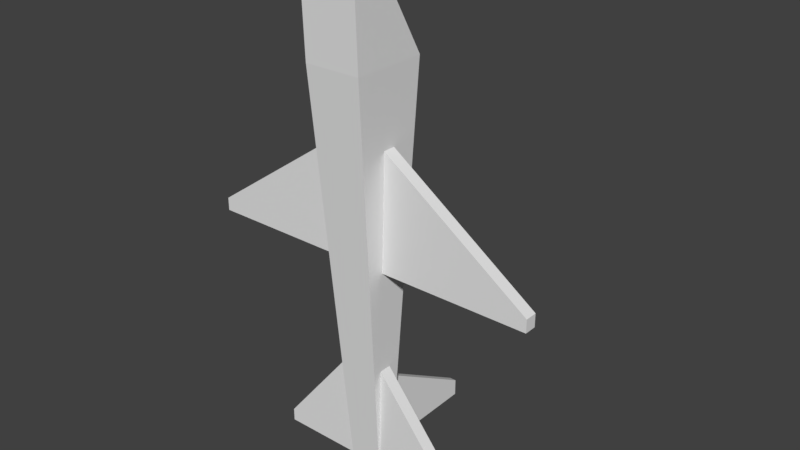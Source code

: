 # Source: plane.blend  (saved by Blender 2.79.0; exported with 4.5.12 LTS)
import bpy
from mathutils import Matrix  # noqa: F401  (used for matrix-valued properties, if any)

bpy.ops.wm.read_factory_settings(use_empty=True)
scene = bpy.context.scene
scene.name = 'Scene'

# ---- collections
col_collection_1 = bpy.data.collections.new('Collection 1'); scene.collection.children.link(col_collection_1)

# ---- world
world_world = bpy.data.worlds.new('World'); scene.world = world_world
world_world.color = (0.05088, 0.05088, 0.05088)
world_world.use_sun_shadow = False
world_world.sun_shadow_jitter_overblur = 0.0
world_world.cycles.sampling_method = 'MANUAL'

# ---- meshes
me_cube_004 = bpy.data.meshes.new('Cube.004')
me_cube_004.from_pydata([(-9.95, -182.8, -154.7), (-9.95, -182.8, 108.9), (-9.95, 182.8, -154.7), (-9.95, -175.1, 108.9), (9.95, -182.8, -154.7), (9.95, -182.8, 108.9), (9.95, 182.8, -154.7), (9.95, -175.1, 108.9), (-9.95, -182.8, -105.1), (-9.95, 183.2, -105.1), (9.95, 183.2, -105.1), (9.95, -182.8, -105.1), (280.5, -215.3, -159.9), (280.5, -215.3, -122.3), (280.5, -179.6, -159.9), (280.5, -179.6, -122.3), (-280.5, -215.3, -159.9), (-280.5, -215.3, -122.3), (-280.5, -179.6, -159.9), (-280.5, -179.6, -122.3), (0.0, -179.6, -159.9), (0.0, -179.6, 230.4), (0.0, -215.3, -159.9), (0.0, -215.3, 230.4), (-47.67, -213.8, -182.8), (-81.1, -316.8, 1217.0), (-47.67, -164.1, -182.8), (-81.1, -210.9, 1217.0), (47.67, -213.8, -182.8), (81.1, -316.8, 1217.0), (47.67, -164.1, -182.8), (81.1, -210.9, 1217.0), (-81.1, -309.3, 1007.0), (-81.1, -90.99, 1007.0), (81.1, -90.99, 1007.0), (81.1, -309.3, 1007.0), (500.0, -215.3, 459.5), (500.0, -215.3, 497.1), (500.0, -179.6, 459.5), (500.0, -179.6, 497.1), (-500.0, -215.3, 459.5), (-500.0, -215.3, 497.1), (-500.0, -179.6, 459.5), (-500.0, -179.6, 497.1), (0.0, -179.6, 459.5), (0.0, -179.6, 849.8), (0.0, -215.3, 459.5), (0.0, -215.3, 849.8)], [], [(8, 1, 3, 9), (9, 3, 7, 10), (10, 7, 5, 11), (11, 5, 1, 8), (2, 6, 4, 0), (7, 3, 1, 5), (4, 11, 8, 0), (6, 10, 11, 4), (2, 9, 10, 6), (0, 8, 9, 2), (20, 21, 15, 14), (14, 15, 13, 12), (20, 14, 12, 22), (15, 21, 23, 13), (12, 13, 23, 22), (20, 18, 19, 21), (18, 16, 17, 19), (20, 22, 16, 18), (19, 17, 23, 21), (16, 22, 23, 17), (32, 25, 27, 33), (33, 27, 31, 34), (34, 31, 29, 35), (35, 29, 25, 32), (26, 30, 28, 24), (31, 27, 25, 29), (28, 35, 32, 24), (30, 34, 35, 28), (26, 33, 34, 30), (24, 32, 33, 26), (44, 45, 39, 38), (38, 39, 37, 36), (44, 38, 36, 46), (39, 45, 47, 37), (36, 37, 47, 46), (44, 42, 43, 45), (42, 40, 41, 43), (44, 46, 40, 42), (43, 41, 47, 45), (40, 46, 47, 41)])
me_cube_004.use_remesh_preserve_volume = False
me_cube_004.use_remesh_preserve_attributes = False
me_cube_004.use_mirror_vertex_groups = False
me_cube_004.update()

# ---- objects
ob_cube_003 = bpy.data.objects.new('Cube.003', me_cube_004)

# ---- transforms, parenting, visibility, modifiers, constraints
ob_cube_003.location = (0.0, 1.654, 2.422)
ob_cube_003.lock_scale = (True, False, False)
ob_cube_003.lineart.crease_threshold = 0.0

# ---- collection membership
col_collection_1.objects.link(ob_cube_003)

# ---- scene / render settings (as saved in the file)
scene.frame_start = 1; scene.frame_end = 250; scene.frame_set(1)
scene.render.engine = 'BLENDER_EEVEE_NEXT'
scene.render.resolution_percentage = 50
scene.render.dither_intensity = 0.0
scene.cycles.use_denoising = False
scene.cycles.samples = 128
scene.cycles.sampling_pattern = 'TABULATED_SOBOL'
scene.cycles.use_adaptive_sampling = False
scene.cycles.use_light_tree = False
scene.cycles.blur_glossy = 0.0
scene.cycles.sample_clamp_indirect = 0.0
scene.view_settings.view_transform = 'Standard'
scene.unit_settings.scale_length = 0.01
bpy.context.view_layer.update()

# ---- added for rendering (the .blend has no active camera and no usable light): camera, sun
cam_auto = bpy.data.cameras.new('AutoCamera')
cam_auto.lens = 50.0
cam_auto.sensor_width = 36.0
cam_auto.clip_end = 29092.1
ob_auto_camera = bpy.data.objects.new('AutoCamera', cam_auto)
scene.collection.objects.link(ob_auto_camera)
ob_auto_camera.location = (1657.68, -2054.36, 1845.72)
ob_auto_camera.rotation_euler = (1.09748, -7.21219e-08, 0.694738)
scene.camera = ob_auto_camera
light_auto_sun = bpy.data.lights.new('AutoSun', 'SUN')
light_auto_sun.energy = 3.0
light_auto_sun.angle = 0.0523599
ob_auto_sun = bpy.data.objects.new('AutoSun', light_auto_sun)
scene.collection.objects.link(ob_auto_sun)
ob_auto_sun.rotation_euler = (0.872665, 0.174533, 0.523599)
bpy.context.view_layer.update()
